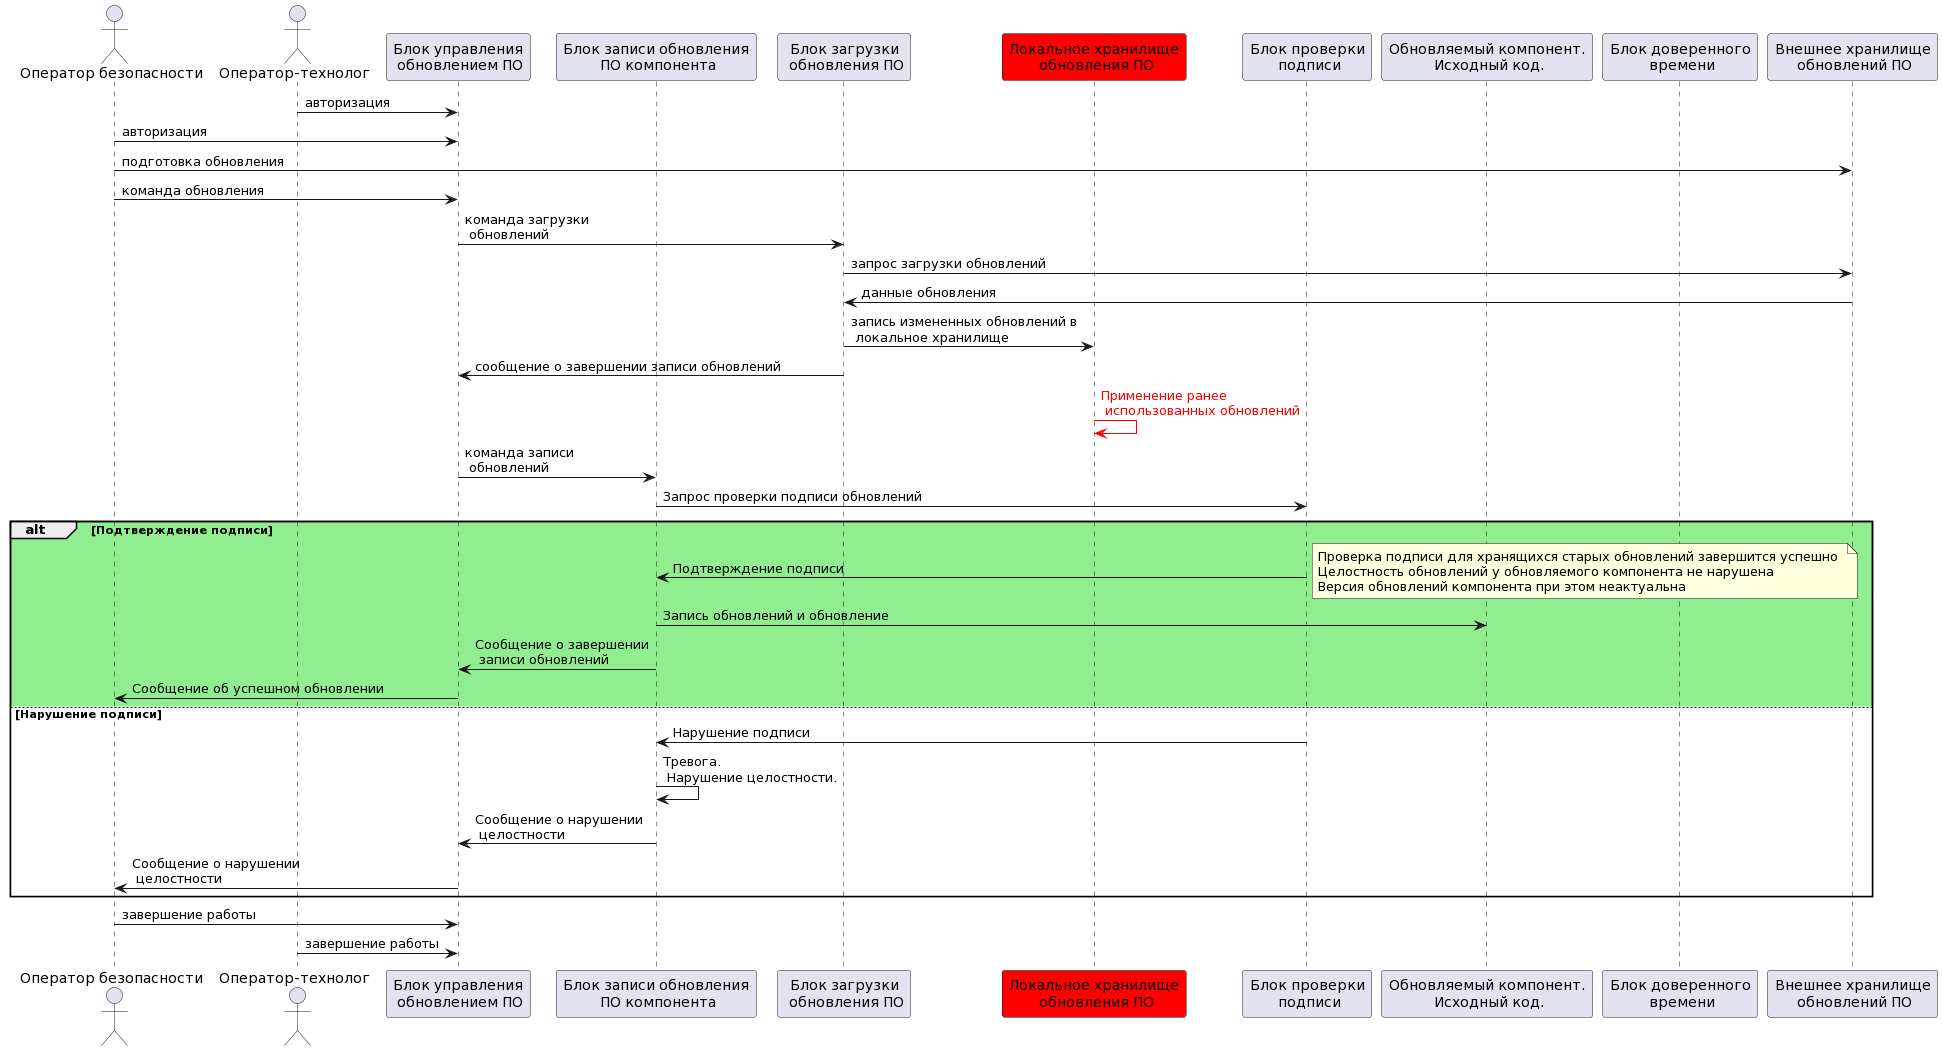

The diagram above was rendered by PlantUML. Its source (embedded in the PNG):
@startuml
actor "Оператор безопасности" as SActor
actor "Оператор-технолог" as TActor
participant "Блок управления\n обновлением ПО" as CUpdateMgr
participant "Блок записи обновления\n ПО компонента" as CUpdateUploader
participant "Блок загрузки\n обновления ПО" as CUpdateDownloader
participant "Локальное хранилище\n обновления ПО" as CUpdateLocalStorage #red
participant "Блок проверки\n подписи" as CDataVerifySign
participant "Обновляемый компонент.\n Исходный код." as CUpdatedExe
participant "Блок доверенного\n времени" as CTime
participant "Внешнее хранилище\n обновлений ПО" as CUpdateRemoteStorage

TActor -> CUpdateMgr : авторизация
SActor -> CUpdateMgr : авторизация

SActor -> CUpdateRemoteStorage : подготовка обновления
SActor -> CUpdateMgr : команда обновления
CUpdateMgr -> CUpdateDownloader : команда загрузки\n обновлений
CUpdateDownloader -> CUpdateRemoteStorage : запрос загрузки обновлений
CUpdateDownloader <- CUpdateRemoteStorage : данные обновления
CUpdateDownloader -> CUpdateLocalStorage : запись измененных обновлений в\n локальное хранилище
CUpdateDownloader -> CUpdateMgr : сообщение о завершении записи обновлений
CUpdateLocalStorage -[#red]> CUpdateLocalStorage : <color #red>Применение ранее\n <color #red>использованных обновлений
CUpdateMgr -> CUpdateUploader : команда записи\n обновлений
CUpdateUploader -> CDataVerifySign : Запрос проверки подписи обновлений
alt #lightgreen Подтверждение подписи
  CUpdateUploader <- CDataVerifySign : Подтверждение подписи
  note right
    Проверка подписи для хранящихся старых обновлений завершится успешно 
    Целостность обновлений у обновляемого компонента не нарушена
    Версия обновлений компонента при этом неактуальна
  end note
  CUpdateUploader -> CUpdatedExe : Запись обновлений и обновление
  CUpdateUploader -> CUpdateMgr : Сообщение о завершении\n записи обновлений
  CUpdateMgr -> SActor : Сообщение об успешном обновлении
else #white Нарушение подписи
  CUpdateUploader <- CDataVerifySign : Нарушение подписи
  CUpdateUploader -> CUpdateUploader : Тревога.\n Нарушение целостности.
  CUpdateUploader -> CUpdateMgr : Сообщение о нарушении\n целостности
  CUpdateMgr -> SActor : Сообщение о нарушении\n целостности
end

SActor -> CUpdateMgr : завершение работы
TActor -> CUpdateMgr : завершение работы
@enduml